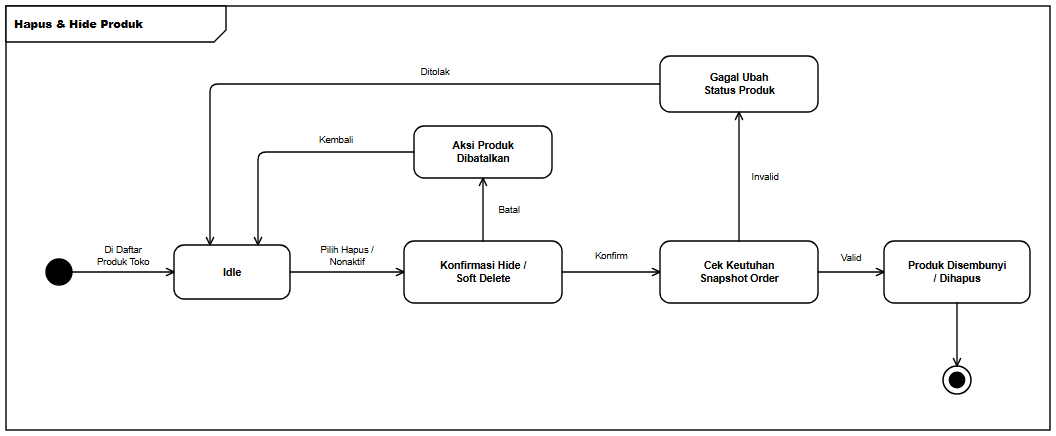

The diagram above was exported from draw.io. Its source (the exported page's mxGraphModel, read from the mxfile embedded in the PNG):
<mxGraphModel dx="1092" dy="472" grid="1" gridSize="10" guides="1" tooltips="1" connect="1" arrows="1" fold="1" page="1" pageScale="1" pageWidth="1092" pageHeight="472" background="#ffffff" math="0" shadow="0">
  <root>
    <mxCell id="0" />
    <mxCell id="1" parent="0" />
    <mxCell id="frame" value="&lt;b&gt;Hapus &amp; Hide Produk&lt;/b&gt;" style="shape=umlFrame;whiteSpace=wrap;html=1;width=220;height=36;boundedLbl=1;verticalAlign=top;align=left;fillColor=#ffffff;strokeColor=#000000;strokeWidth=1.4;fontFamily=Helvetica;fontSize=11;fontColor=#000000;" vertex="1" parent="1">
      <mxGeometry x="24" y="24" width="1044" height="424" as="geometry" />
    </mxCell>
    <mxCell id="init" value="" style="ellipse;html=1;aspect=fixed;fillColor=#000000;strokeColor=#000000;strokeWidth=1.4;" vertex="1" parent="1">
      <mxGeometry x="64" y="277" width="26" height="26" as="geometry" />
    </mxCell>
    <mxCell id="s_idle" value="&lt;b&gt;Idle&lt;/b&gt;" style="rounded=1;arcSize=20;whiteSpace=wrap;html=1;fillColor=#ffffff;strokeColor=#000000;strokeWidth=1.4;fontFamily=Helvetica;fontSize=10.5;fontColor=#000000;spacingLeft=6;spacingRight=6;" vertex="1" parent="1">
      <mxGeometry x="192" y="263" width="116" height="54" as="geometry" />
    </mxCell>
    <mxCell id="s_act" value="&lt;b&gt;Konfirmasi Hide /&lt;br&gt;Soft Delete&lt;/b&gt;" style="rounded=1;arcSize=20;whiteSpace=wrap;html=1;fillColor=#ffffff;strokeColor=#000000;strokeWidth=1.4;fontFamily=Helvetica;fontSize=10.5;fontColor=#000000;spacingLeft=6;spacingRight=6;" vertex="1" parent="1">
      <mxGeometry x="422" y="259" width="158" height="62" as="geometry" />
    </mxCell>
    <mxCell id="s_chk" value="&lt;b&gt;Cek Keutuhan&lt;br&gt;Snapshot Order&lt;/b&gt;" style="rounded=1;arcSize=20;whiteSpace=wrap;html=1;fillColor=#ffffff;strokeColor=#000000;strokeWidth=1.4;fontFamily=Helvetica;fontSize=10.5;fontColor=#000000;spacingLeft=6;spacingRight=6;" vertex="1" parent="1">
      <mxGeometry x="678" y="259" width="158" height="62" as="geometry" />
    </mxCell>
    <mxCell id="s_ok" value="&lt;b&gt;Produk Disembunyi&lt;br&gt;/ Dihapus&lt;/b&gt;" style="rounded=1;arcSize=20;whiteSpace=wrap;html=1;fillColor=#ffffff;strokeColor=#000000;strokeWidth=1.4;fontFamily=Helvetica;fontSize=10.5;fontColor=#000000;spacingLeft=6;spacingRight=6;" vertex="1" parent="1">
      <mxGeometry x="902" y="259" width="146" height="62" as="geometry" />
    </mxCell>
    <mxCell id="s_cancel" value="&lt;b&gt;Aksi Produk&lt;br&gt;Dibatalkan&lt;/b&gt;" style="rounded=1;arcSize=20;whiteSpace=wrap;html=1;fillColor=#ffffff;strokeColor=#000000;strokeWidth=1.4;fontFamily=Helvetica;fontSize=10.5;fontColor=#000000;spacingLeft=6;spacingRight=6;" vertex="1" parent="1">
      <mxGeometry x="432" y="144" width="138" height="52" as="geometry" />
    </mxCell>
    <mxCell id="s_fail" value="&lt;b&gt;Gagal Ubah&lt;br&gt;Status Produk&lt;/b&gt;" style="rounded=1;arcSize=20;whiteSpace=wrap;html=1;fillColor=#ffffff;strokeColor=#000000;strokeWidth=1.4;fontFamily=Helvetica;fontSize=10.5;fontColor=#000000;spacingLeft=6;spacingRight=6;" vertex="1" parent="1">
      <mxGeometry x="678" y="74" width="158" height="56" as="geometry" />
    </mxCell>
    <mxCell id="final" value="" style="ellipse;html=1;shape=endState;aspect=fixed;fillColor=#000000;strokeColor=#000000;strokeWidth=1.5;" vertex="1" parent="1">
      <mxGeometry x="961" y="384" width="28" height="28" as="geometry" />
    </mxCell>
    <mxCell id="e1" value="Di Daftar&lt;br&gt;Produk Toko" style="edgeStyle=orthogonalEdgeStyle;rounded=1;arcSize=8;jumpStyle=arc;jumpSize=7;orthogonalLoop=1;jettySize=auto;html=1;endArrow=open;endFill=0;endSize=8;strokeColor=#000000;strokeWidth=1.35;fontFamily=Helvetica;fontSize=9.5;fontColor=#000000;labelBackgroundColor=#ffffff;exitX=1;exitY=0.5;exitDx=0;exitDy=0;exitPerimeter=0;entryX=0;entryY=0.5;entryDx=0;entryDy=0;entryPerimeter=0;" edge="1" parent="1" source="init" target="s_idle">
      <mxGeometry relative="1" as="geometry">
        <mxPoint y="-16" as="offset" />
      </mxGeometry>
    </mxCell>
    <mxCell id="e2" value="Pilih Hapus /&lt;br&gt;Nonaktif" style="edgeStyle=orthogonalEdgeStyle;rounded=1;arcSize=8;jumpStyle=arc;jumpSize=7;orthogonalLoop=1;jettySize=auto;html=1;endArrow=open;endFill=0;endSize=8;strokeColor=#000000;strokeWidth=1.35;fontFamily=Helvetica;fontSize=9.5;fontColor=#000000;labelBackgroundColor=#ffffff;exitX=1;exitY=0.5;exitDx=0;exitDy=0;exitPerimeter=0;entryX=0;entryY=0.5;entryDx=0;entryDy=0;entryPerimeter=0;" edge="1" parent="1" source="s_idle" target="s_act">
      <mxGeometry relative="1" as="geometry">
        <mxPoint y="-16" as="offset" />
      </mxGeometry>
    </mxCell>
    <mxCell id="e3" value="Konfirm" style="edgeStyle=orthogonalEdgeStyle;rounded=1;arcSize=8;jumpStyle=arc;jumpSize=7;orthogonalLoop=1;jettySize=auto;html=1;endArrow=open;endFill=0;endSize=8;strokeColor=#000000;strokeWidth=1.35;fontFamily=Helvetica;fontSize=9.5;fontColor=#000000;labelBackgroundColor=#ffffff;exitX=1;exitY=0.5;exitDx=0;exitDy=0;exitPerimeter=0;entryX=0;entryY=0.5;entryDx=0;entryDy=0;entryPerimeter=0;" edge="1" parent="1" source="s_act" target="s_chk">
      <mxGeometry relative="1" as="geometry">
        <mxPoint y="-16" as="offset" />
      </mxGeometry>
    </mxCell>
    <mxCell id="e4" value="Valid" style="edgeStyle=orthogonalEdgeStyle;rounded=1;arcSize=8;jumpStyle=arc;jumpSize=7;orthogonalLoop=1;jettySize=auto;html=1;endArrow=open;endFill=0;endSize=8;strokeColor=#000000;strokeWidth=1.35;fontFamily=Helvetica;fontSize=9.5;fontColor=#000000;labelBackgroundColor=#ffffff;exitX=1;exitY=0.5;exitDx=0;exitDy=0;exitPerimeter=0;entryX=0;entryY=0.5;entryDx=0;entryDy=0;entryPerimeter=0;" edge="1" parent="1" source="s_chk" target="s_ok">
      <mxGeometry relative="1" as="geometry">
        <mxPoint y="-14" as="offset" />
      </mxGeometry>
    </mxCell>
    <mxCell id="e5" value="" style="edgeStyle=orthogonalEdgeStyle;rounded=1;arcSize=8;jumpStyle=arc;jumpSize=7;orthogonalLoop=1;jettySize=auto;html=1;endArrow=open;endFill=0;endSize=8;strokeColor=#000000;strokeWidth=1.35;fontFamily=Helvetica;fontSize=9.5;fontColor=#000000;labelBackgroundColor=#ffffff;exitX=0.5;exitY=1;exitDx=0;exitDy=0;exitPerimeter=0;entryX=0.5;entryY=0;entryDx=0;entryDy=0;entryPerimeter=0;" edge="1" parent="1" source="s_ok" target="final">
      <mxGeometry relative="1" as="geometry" />
    </mxCell>
    <mxCell id="e6" value="Batal" style="edgeStyle=orthogonalEdgeStyle;rounded=1;arcSize=8;jumpStyle=arc;jumpSize=7;orthogonalLoop=1;jettySize=auto;html=1;endArrow=open;endFill=0;endSize=8;strokeColor=#000000;strokeWidth=1.35;fontFamily=Helvetica;fontSize=9.5;fontColor=#000000;labelBackgroundColor=#ffffff;exitX=0.5;exitY=0;exitDx=0;exitDy=0;exitPerimeter=0;entryX=0.5;entryY=1;entryDx=0;entryDy=0;entryPerimeter=0;" edge="1" parent="1" source="s_act" target="s_cancel">
      <mxGeometry relative="1" as="geometry">
        <mxPoint x="26" as="offset" />
      </mxGeometry>
    </mxCell>
    <mxCell id="e7" value="Kembali" style="edgeStyle=orthogonalEdgeStyle;rounded=1;arcSize=8;jumpStyle=arc;jumpSize=7;orthogonalLoop=1;jettySize=auto;html=1;endArrow=open;endFill=0;endSize=8;strokeColor=#000000;strokeWidth=1.35;fontFamily=Helvetica;fontSize=9.5;fontColor=#000000;labelBackgroundColor=#ffffff;exitX=0;exitY=0.5;exitDx=0;exitDy=0;exitPerimeter=0;entryX=0.7241;entryY=0;entryDx=0;entryDy=0;entryPerimeter=0;" edge="1" parent="1" source="s_cancel" target="s_idle">
      <mxGeometry x="-0.3735" relative="1" as="geometry">
        <Array as="points">
          <mxPoint x="276" y="170" />
        </Array>
        <mxPoint y="-12" as="offset" />
      </mxGeometry>
    </mxCell>
    <mxCell id="e8" value="Invalid" style="edgeStyle=orthogonalEdgeStyle;rounded=1;arcSize=8;jumpStyle=arc;jumpSize=7;orthogonalLoop=1;jettySize=auto;html=1;endArrow=open;endFill=0;endSize=8;strokeColor=#000000;strokeWidth=1.35;fontFamily=Helvetica;fontSize=9.5;fontColor=#000000;labelBackgroundColor=#ffffff;exitX=0.5;exitY=0;exitDx=0;exitDy=0;exitPerimeter=0;entryX=0.5;entryY=1;entryDx=0;entryDy=0;entryPerimeter=0;" edge="1" parent="1" source="s_chk" target="s_fail">
      <mxGeometry relative="1" as="geometry">
        <mxPoint x="26" as="offset" />
      </mxGeometry>
    </mxCell>
    <mxCell id="e9" value="Ditolak" style="edgeStyle=orthogonalEdgeStyle;rounded=1;arcSize=8;jumpStyle=arc;jumpSize=7;orthogonalLoop=1;jettySize=auto;html=1;endArrow=open;endFill=0;endSize=8;strokeColor=#000000;strokeWidth=1.35;fontFamily=Helvetica;fontSize=9.5;fontColor=#000000;labelBackgroundColor=#ffffff;exitX=0;exitY=0.5;exitDx=0;exitDy=0;exitPerimeter=0;entryX=0.3103;entryY=0;entryDx=0;entryDy=0;entryPerimeter=0;" edge="1" parent="1" source="s_fail" target="s_idle">
      <mxGeometry x="-0.2635" relative="1" as="geometry">
        <Array as="points">
          <mxPoint x="228" y="102" />
        </Array>
        <mxPoint y="-12" as="offset" />
      </mxGeometry>
    </mxCell>
  </root>
</mxGraphModel>